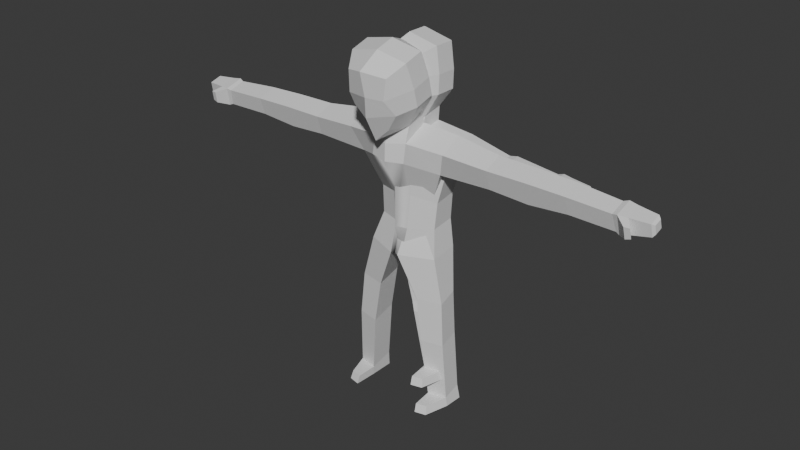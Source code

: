 # Source: monster5.blend  (saved by Blender 4.0.36; exported with 4.5.12 LTS)
import bpy
from mathutils import Matrix  # noqa: F401  (used for matrix-valued properties, if any)

bpy.ops.wm.read_factory_settings(use_empty=True)
scene = bpy.context.scene
scene.name = 'Scene'

# ---- collections
col_collection = bpy.data.collections.new('Collection'); scene.collection.children.link(col_collection)

# ---- materials (node trees are filled in below, after node groups)
mat_material_002 = bpy.data.materials.new('Material.002')
mat_material_002.use_transparent_shadow = False
mat_material_001 = bpy.data.materials.new('Material.001')
mat_material_001.use_transparent_shadow = False

# ---- material node trees
mat_material_002.use_nodes = True; mat_material_002.node_tree.nodes.clear()
_N = mat_material_002.node_tree.nodes; _L = mat_material_002.node_tree.links
n0 = _N.new('ShaderNodeBsdfPrincipled'); n0.name = 'Principled BSDF'; n0.location = (10, 300)
n0.distribution = 'GGX'
n0.subsurface_method = 'BURLEY'
n0.inputs[3].default_value = 1.45
n0.inputs[27].default_value = (0.0, 0.0, 0.0, 1.0)
n0.inputs[28].default_value = 1.0
n1 = _N.new('ShaderNodeOutputMaterial'); n1.name = 'Material Output'; n1.location = (300, 300)
_L.new(n0.outputs[0], n1.inputs[0])
n1.is_active_output = True
mat_material_001.use_nodes = True; mat_material_001.node_tree.nodes.clear()
_N = mat_material_001.node_tree.nodes; _L = mat_material_001.node_tree.links
n0 = _N.new('ShaderNodeBsdfPrincipled'); n0.name = 'Principled BSDF'; n0.location = (10, 300)
n0.distribution = 'GGX'
n0.subsurface_method = 'BURLEY'
n0.inputs[3].default_value = 1.45
n0.inputs[27].default_value = (0.0, 0.0, 0.0, 1.0)
n0.inputs[28].default_value = 1.0
n1 = _N.new('ShaderNodeOutputMaterial'); n1.name = 'Material Output'; n1.location = (300, 300)
_L.new(n0.outputs[0], n1.inputs[0])
n1.is_active_output = True

# ---- world
world_world = bpy.data.worlds.new('World'); scene.world = world_world
world_world.use_nodes = True; world_world.node_tree.nodes.clear()
_N = world_world.node_tree.nodes; _L = world_world.node_tree.links
n0 = _N.new('ShaderNodeOutputWorld'); n0.name = 'World Output'; n0.location = (300, 300)
n1 = _N.new('ShaderNodeBackground'); n1.name = 'Background'; n1.location = (10, 300)
n1.inputs[0].default_value = (0.05088, 0.05088, 0.05088, 1.0)
_L.new(n1.outputs[0], n0.inputs[0])
n0.is_active_output = True
world_world.color = (0.05088, 0.05088, 0.05088)
world_world.use_sun_shadow = False
world_world.sun_shadow_jitter_overblur = 0.0

# ---- meshes
me_cube_001 = bpy.data.meshes.new('Cube.001')
me_cube_001.from_pydata([(-0.5593, 0.2532, -0.6587), (-0.6061, 0.3824, 0.7435), (0.8305, 0.2968, -0.8661), (0.82, 0.6011, 0.7296), (-0.7654, 0.4746, 0.2034), (-0.7504, 0.4564, -0.3256), (1.021, 0.5453, 0.1918), (0.8305, 0.675, -0.3268), (0.3059, 0.5157, -1.015), (-0.289, 0.5157, -0.8855), (-0.289, 0.8618, 0.9293), (0.3059, 0.8618, 0.9293), (-0.289, 0.9357, -0.3256), (0.3059, 0.9357, -0.3256), (-0.289, 0.954, 0.2034), (0.3059, 0.954, 0.2034), (0.5532, 0.5106, -1.404), (-0.2624, 0.5106, -1.274), (0.7654, -0.005131, -1.4), (0.7949, 0.5155, -1.871), (-0.4974, 0.5155, -1.742), (0.4004, 1.537, -1.549), (-0.3591, 1.536, -1.443), (0.3537, 1.287, -2.294), (-0.4059, 1.286, -2.188), (0.8111, 0.3398, -4.083), (-0.4683, 0.3398, -3.997), (0.4211, 0.9563, -4.077), (-0.2831, 0.9563, -3.991), (0.3808, 1.013, -3.306), (-0.2735, 1.013, -3.198), (0.7932, 0.4277, -3.094), (-0.2578, 0.4277, -2.987), (0.3523, 4.406, -1.678), (-0.2188, 4.404, -1.681), (0.3967, 4.45, -2.232), (-0.1744, 4.447, -2.235), (0.2952, 2.833, -2.18), (0.3045, 2.828, -1.684), (-0.214, 2.83, -2.133), (-0.2048, 2.825, -1.637), (0.3442, 3.053, -2.224), (-0.2428, 3.049, -2.176), (-0.2383, 3.031, -1.606), (0.3487, 3.035, -1.654), (0.3623, 4.347, -2.197), (-0.137, 4.341, -2.189), (-0.1648, 4.262, -1.709), (0.3346, 4.268, -1.717), (0.255, 5.207, -1.729), (-0.1117, 5.205, -1.731), (0.2835, 5.235, -2.085), (-0.08325, 5.233, -2.087), (-0.1754, 4.659, -1.701), (-0.1375, 4.696, -2.175), (0.3129, 4.661, -1.699), (0.3508, 4.698, -2.173), (0.5847, 4.695, -1.744), (0.612, 4.722, -2.084), (0.5605, 4.851, -1.757), (0.5838, 4.874, -2.048), (0.1986, 5.277, -1.784), (-0.04647, 5.276, -1.785), (0.2176, 5.296, -2.021), (-0.02744, 5.295, -2.023), (0.7544, 0.1137, -4.903), (-0.3294, 0.1137, -4.8), (0.5571, 1.073, -4.896), (-0.2638, 1.073, -4.792), (0.697, 0.8803, -8.547), (-0.04852, 0.8919, -8.563), (0.565, 1.458, -8.542), (-0.004617, 1.467, -8.558), (0.7672, 0.4991, -6.264), (0.6093, 1.23, -6.258), (-0.08735, 1.098, -6.176), (-0.1209, 0.6309, -6.18), (0.8028, 0.5845, -6.554), (-0.04649, 0.6869, -6.449), (0.6613, 1.234, -6.548), (-0.01425, 1.132, -6.446), (0.6853, 0.8684, -8.288), (-0.02212, 0.8851, -8.145), (0.5623, 1.41, -8.284), (0.01636, 1.393, -8.141), (1.353, 0.9207, -8.552), (1.277, 1.253, -8.549), (1.271, 0.9069, -8.318), (1.2, 1.219, -8.315), (-0.6132, 0.0, -0.8226), (-0.6109, 0.0, 0.8947), (1.049, 0.0, -1.121), (1.039, 0.0, 0.9293), (1.079, 0.0, 0.2009), (1.204, 0.0, -0.3256), (-0.7702, 0.0, 0.2113), (-0.8043, 0.0, -0.3256), (-0.289, 0.0, 1.128), (0.3059, 0.0, 1.128), (0.4273, -9.475e-10, -1.011), (-0.3799, -9.475e-10, -0.9165), (-0.3394, 0.005131, -1.305), (0.926, -9.475e-10, -1.867), (-0.5296, -9.475e-10, -1.773), (0.8975, -9.475e-10, -4.08), (-0.4895, -9.475e-10, -4.018), (0.9019, -9.475e-10, -3.091), (-0.2845, -9.475e-10, -3.012), (0.7088, 0.001374, -4.9), (-0.3551, 0.001374, -4.824)], [], [(95, 90, 1, 4), (15, 11, 3, 6), (10, 1, 90, 97), (8, 2, 91, 99), (6, 3, 92, 93), (2, 7, 94, 91), (7, 6, 93, 94), (8, 13, 7, 2), (13, 15, 6, 7), (89, 96, 5, 0), (96, 95, 4, 5), (5, 4, 14, 12), (12, 14, 15, 13), (0, 5, 12, 9), (9, 12, 13, 8), (0, 9, 100, 89), (8, 99, 18, 16), (3, 11, 98, 92), (11, 10, 97, 98), (4, 1, 10, 14), (14, 10, 11, 15), (9, 8, 16, 17), (31, 106, 104, 25), (30, 29, 27, 28), (16, 18, 102, 19), (48, 45, 35, 33), (17, 16, 21, 22), (16, 19, 23, 21), (20, 17, 22, 24), (28, 27, 67, 68), (27, 25, 65, 67), (32, 30, 28, 26), (29, 31, 25, 27), (107, 32, 26, 105), (103, 20, 32, 107), (23, 19, 31, 29), (20, 24, 30, 32), (24, 23, 29, 30), (19, 102, 106, 31), (54, 53, 50, 52), (45, 46, 36, 35), (46, 47, 34, 36), (47, 48, 33, 34), (22, 21, 38, 40), (24, 22, 40, 39), (23, 24, 39, 37), (21, 23, 37, 38), (40, 38, 44, 43), (39, 40, 43, 42), (37, 39, 42, 41), (38, 37, 41, 44), (43, 44, 48, 47), (42, 43, 47, 46), (41, 42, 46, 45), (44, 41, 45, 48), (49, 51, 63, 61), (53, 55, 49, 50), (55, 56, 51, 49), (56, 54, 52, 51), (35, 36, 54, 56), (55, 33, 57, 59), (34, 33, 55, 53), (36, 34, 53, 54), (57, 58, 60, 59), (33, 35, 58, 57), (56, 55, 59, 60), (35, 56, 60, 58), (62, 61, 63, 64), (51, 52, 64, 63), (52, 50, 62, 64), (50, 49, 61, 62), (83, 81, 87, 88), (26, 28, 68, 66), (69, 70, 72, 71), (84, 83, 71, 72), (81, 82, 70, 69), (82, 84, 72, 70), (66, 68, 75, 76), (65, 66, 76, 73), (68, 67, 74, 75), (67, 65, 73, 74), (76, 75, 80, 78), (73, 76, 78, 77), (75, 74, 79, 80), (74, 73, 77, 79), (78, 80, 84, 82), (77, 78, 82, 81), (80, 79, 83, 84), (79, 77, 81, 83), (88, 87, 85, 86), (69, 71, 86, 85), (81, 69, 85, 87), (71, 83, 88, 86), (106, 104, 105, 107), (102, 106, 107, 103), (104, 108, 109, 105), (100, 9, 17, 101), (20, 103, 101, 17), (99, 100, 101, 18), (102, 18, 101, 103), (104, 108, 65, 25), (105, 26, 66, 109), (65, 108, 109, 66)])
me_cube_001.polygons.foreach_set('use_smooth', [True] * 103)
_k = set([(0, 5), (0, 9), (0, 89), (1, 4), (1, 10), (1, 90), (2, 7), (2, 8), (2, 91), (3, 6), (3, 11), (3, 92), (4, 5), (4, 14), (4, 95), (5, 12), (5, 96), (6, 7), (6, 15), (6, 93), (7, 13), (7, 94), (8, 9), (8, 13), (8, 16), (8, 99), (9, 12), (9, 17), (9, 100), (10, 11), (10, 14), (10, 97), (11, 15), (11, 98), (12, 13), (12, 14), (13, 15), (14, 15), (16, 17), (16, 18), (16, 19), (16, 21), (17, 20), (17, 22), (18, 99), (18, 102), (19, 23), (19, 31), (19, 102), (20, 24), (20, 32), (20, 103), (21, 22), (21, 23), (21, 38), (22, 24), (22, 40), (23, 24), (23, 29), (23, 37), (24, 30), (24, 39), (25, 27), (25, 31), (25, 65), (25, 104), (26, 28), (26, 32), (26, 66), (26, 105), (27, 28), (27, 29), (27, 67), (28, 30), (28, 68), (29, 30), (29, 31), (30, 32), (31, 106), (32, 107), (33, 34), (33, 35), (33, 48), (33, 55), (33, 57), (34, 36), (34, 47), (34, 53), (35, 36), (35, 45), (35, 56), (35, 58), (36, 46), (36, 54), (37, 38), (37, 39), (37, 41), (38, 40), (38, 44), (39, 40), (39, 42), (40, 43), (41, 42), (41, 44), (41, 45), (42, 43), (42, 46), (43, 44), (43, 47), (44, 48), (45, 46), (45, 48), (46, 47), (47, 48), (49, 50), (49, 51), (49, 55), (49, 61), (50, 52), (50, 53), (50, 62), (51, 52), (51, 56), (51, 63), (52, 54), (52, 64), (53, 54), (53, 55), (54, 56), (55, 56), (55, 59), (56, 60), (57, 58), (57, 59), (58, 60), (59, 60), (61, 62), (61, 63), (62, 64), (63, 64), (65, 66), (65, 67), (65, 73), (66, 68), (66, 76), (67, 68), (67, 74), (68, 75), (69, 70), (69, 71), (69, 81), (69, 85), (70, 72), (70, 82), (71, 72), (71, 83), (71, 86), (72, 84), (73, 74), (73, 76), (73, 77), (74, 75), (74, 79), (75, 76), (75, 80), (76, 78), (77, 78), (77, 79), (77, 81), (78, 80), (78, 82), (79, 80), (79, 83), (80, 84), (81, 82), (81, 83), (81, 87), (82, 84), (83, 84), (83, 88), (85, 86), (85, 87), (86, 88), (87, 88), (89, 96), (89, 100), (90, 95), (90, 97), (91, 94), (91, 99), (92, 93), (92, 98), (93, 94), (95, 96), (97, 98), (99, 100), (100, 101), (101, 103), (104, 108), (105, 109), (108, 109)])
me_cube_001.attributes.new('sharp_edge', 'BOOLEAN', 'EDGE').data.foreach_set('value', [ (min(e.vertices), max(e.vertices)) in _k for e in me_cube_001.edges])
_uv = me_cube_001.uv_layers.new(name='UVMap')
_uv.uv.foreach_set('vector', [0.526, 0.125, 0.625, 0.125, 0.625, 0.25, 0.526, 0.25, 0.526, 0.4167, 0.625, 0.4167, 0.625, 0.5, 0.526, 0.5, 0.7917, 0.5, 0.875, 0.5, 0.875, 0.625, 0.7917, 0.625, 0.2917, 0.5, 0.375, 0.5, 0.375, 0.625, 0.2917, 0.625, 0.526, 0.5, 0.625, 0.5, 0.625, 0.625, 0.526, 0.625, 0.375, 0.5, 0.4583, 0.5, 0.4583, 0.625, 0.375, 0.625, 0.4583, 0.5, 0.526, 0.5, 0.526, 0.625, 0.4583, 0.625, 0.375, 0.4167, 0.4583, 0.4167, 0.4583, 0.5, 0.375, 0.5, 0.4583, 0.4167, 0.526, 0.4167, 0.526, 0.5, 0.4583, 0.5, 0.375, 0.125, 0.4583, 0.125, 0.4583, 0.25, 0.375, 0.25, 0.4583, 0.125, 0.526, 0.125, 0.526, 0.25, 0.4583, 0.25, 0.4583, 0.25, 0.526, 0.25, 0.526, 0.3333, 0.4583, 0.3333, 0.4583, 0.3333, 0.526, 0.3333, 0.526, 0.4167, 0.4583, 0.4167, 0.375, 0.25, 0.4583, 0.25, 0.4583, 0.3333, 0.375, 0.3333, 0.375, 0.3333, 0.4583, 0.3333, 0.4583, 0.4167, 0.375, 0.4167, 0.125, 0.5, 0.2083, 0.5, 0.2083, 0.625, 0.125, 0.625, 0.2917, 0.5, 0.2917, 0.625, 0.2917, 0.625, 0.2917, 0.5, 0.625, 0.5, 0.7083, 0.5, 0.7083, 0.625, 0.625, 0.625, 0.7083, 0.5, 0.7917, 0.5, 0.7917, 0.625, 0.7083, 0.625, 0.526, 0.25, 0.625, 0.25, 0.625, 0.3333, 0.526, 0.3333, 0.526, 0.3333, 0.625, 0.3333, 0.625, 0.4167, 0.526, 0.4167, 0.375, 0.3333, 0.375, 0.4167, 0.375, 0.4167, 0.375, 0.3333, 0.2917, 0.5, 0.2917, 0.625, 0.2917, 0.625, 0.2917, 0.5, 0.375, 0.3333, 0.375, 0.4167, 0.375, 0.4167, 0.375, 0.3333, 0.2917, 0.5, 0.2917, 0.625, 0.2917, 0.625, 0.2917, 0.5, 0.2917, 0.5, 0.2917, 0.5, 0.2917, 0.5, 0.2917, 0.5, 0.375, 0.3333, 0.375, 0.4167, 0.375, 0.4167, 0.375, 0.3333, 0.2917, 0.5, 0.2917, 0.5, 0.2917, 0.5, 0.2917, 0.5, 0.2083, 0.5, 0.2083, 0.5, 0.2083, 0.5, 0.2083, 0.5, 0.375, 0.3333, 0.375, 0.4167, 0.375, 0.4167, 0.375, 0.3333, 0.2917, 0.5, 0.2917, 0.5, 0.2917, 0.5, 0.2917, 0.5, 0.2083, 0.5, 0.2083, 0.5, 0.2083, 0.5, 0.2083, 0.5, 0.2917, 0.5, 0.2917, 0.5, 0.2917, 0.5, 0.2917, 0.5, 0.2083, 0.625, 0.2083, 0.5, 0.2083, 0.5, 0.2083, 0.625, 0.2083, 0.625, 0.2083, 0.5, 0.2083, 0.5, 0.2083, 0.625, 0.2917, 0.5, 0.2917, 0.5, 0.2917, 0.5, 0.2917, 0.5, 0.2083, 0.5, 0.2083, 0.5, 0.2083, 0.5, 0.2083, 0.5, 0.375, 0.3333, 0.375, 0.4167, 0.375, 0.4167, 0.375, 0.3333, 0.2917, 0.5, 0.2917, 0.625, 0.2917, 0.625, 0.2917, 0.5, 0.2083, 0.5, 0.2083, 0.5, 0.2083, 0.5, 0.2083, 0.5, 0.375, 0.4167, 0.375, 0.3333, 0.375, 0.3333, 0.375, 0.4167, 0.2083, 0.5, 0.2083, 0.5, 0.2083, 0.5, 0.2083, 0.5, 0.375, 0.3333, 0.375, 0.4167, 0.375, 0.4167, 0.375, 0.3333, 0.375, 0.3333, 0.375, 0.4167, 0.375, 0.4167, 0.375, 0.3333, 0.2083, 0.5, 0.2083, 0.5, 0.2083, 0.5, 0.2083, 0.5, 0.375, 0.4167, 0.375, 0.3333, 0.375, 0.3333, 0.375, 0.4167, 0.2917, 0.5, 0.2917, 0.5, 0.2917, 0.5, 0.2917, 0.5, 0.375, 0.3333, 0.375, 0.4167, 0.375, 0.4167, 0.375, 0.3333, 0.2083, 0.5, 0.2083, 0.5, 0.2083, 0.5, 0.2083, 0.5, 0.375, 0.4167, 0.375, 0.3333, 0.375, 0.3333, 0.375, 0.4167, 0.2917, 0.5, 0.2917, 0.5, 0.2917, 0.5, 0.2917, 0.5, 0.375, 0.3333, 0.375, 0.4167, 0.375, 0.4167, 0.375, 0.3333, 0.2083, 0.5, 0.2083, 0.5, 0.2083, 0.5, 0.2083, 0.5, 0.375, 0.4167, 0.375, 0.3333, 0.375, 0.3333, 0.375, 0.4167, 0.2917, 0.5, 0.2917, 0.5, 0.2917, 0.5, 0.2917, 0.5, 0.2917, 0.5, 0.2917, 0.5, 0.2917, 0.5, 0.2917, 0.5, 0.375, 0.3333, 0.375, 0.4167, 0.375, 0.4167, 0.375, 0.3333, 0.2917, 0.5, 0.2917, 0.5, 0.2917, 0.5, 0.2917, 0.5, 0.375, 0.4167, 0.375, 0.3333, 0.375, 0.3333, 0.375, 0.4167, 0.375, 0.4167, 0.375, 0.3333, 0.375, 0.3333, 0.375, 0.4167, 0.375, 0.4167, 0.375, 0.4167, 0.375, 0.4167, 0.375, 0.4167, 0.375, 0.3333, 0.375, 0.4167, 0.375, 0.4167, 0.375, 0.3333, 0.2083, 0.5, 0.2083, 0.5, 0.2083, 0.5, 0.2083, 0.5, 0.2917, 0.5, 0.2917, 0.5, 0.2917, 0.5, 0.2917, 0.5, 0.2917, 0.5, 0.2917, 0.5, 0.2917, 0.5, 0.2917, 0.5, 0.2917, 0.5, 0.2917, 0.5, 0.2917, 0.5, 0.2917, 0.5, 0.375, 0.4167, 0.375, 0.4167, 0.375, 0.4167, 0.375, 0.4167, 0.375, 0.3333, 0.375, 0.4167, 0.375, 0.4167, 0.375, 0.3333, 0.375, 0.4167, 0.375, 0.3333, 0.375, 0.3333, 0.375, 0.4167, 0.2083, 0.5, 0.2083, 0.5, 0.2083, 0.5, 0.2083, 0.5, 0.375, 0.3333, 0.375, 0.4167, 0.375, 0.4167, 0.375, 0.3333, 0.2917, 0.5, 0.2917, 0.5, 0.2917, 0.5, 0.2917, 0.5, 0.2083, 0.5, 0.2083, 0.5, 0.2083, 0.5, 0.2083, 0.5, 0.2917, 0.5, 0.2083, 0.5, 0.2083, 0.5, 0.2917, 0.5, 0.375, 0.3333, 0.375, 0.4167, 0.375, 0.4167, 0.375, 0.3333, 0.2917, 0.5, 0.2083, 0.5, 0.2083, 0.5, 0.2917, 0.5, 0.2083, 0.5, 0.2083, 0.5, 0.2083, 0.5, 0.2083, 0.5, 0.2083, 0.5, 0.2083, 0.5, 0.2083, 0.5, 0.2083, 0.5, 0.2917, 0.5, 0.2083, 0.5, 0.2083, 0.5, 0.2917, 0.5, 0.375, 0.3333, 0.375, 0.4167, 0.375, 0.4167, 0.375, 0.3333, 0.2917, 0.5, 0.2917, 0.5, 0.2917, 0.5, 0.2917, 0.5, 0.2083, 0.5, 0.2083, 0.5, 0.2083, 0.5, 0.2083, 0.5, 0.2917, 0.5, 0.2083, 0.5, 0.2083, 0.5, 0.2917, 0.5, 0.375, 0.3333, 0.375, 0.4167, 0.375, 0.4167, 0.375, 0.3333, 0.2917, 0.5, 0.2917, 0.5, 0.2917, 0.5, 0.2917, 0.5, 0.2083, 0.5, 0.2083, 0.5, 0.2083, 0.5, 0.2083, 0.5, 0.2917, 0.5, 0.2083, 0.5, 0.2083, 0.5, 0.2917, 0.5, 0.375, 0.3333, 0.375, 0.4167, 0.375, 0.4167, 0.375, 0.3333, 0.2917, 0.5, 0.2917, 0.5, 0.2917, 0.5, 0.2917, 0.5, 0.2917, 0.5, 0.2917, 0.5, 0.2917, 0.5, 0.2917, 0.5, 0.2917, 0.5, 0.2917, 0.5, 0.2917, 0.5, 0.2917, 0.5, 0.2917, 0.5, 0.2917, 0.5, 0.2917, 0.5, 0.2917, 0.5, 0.375, 0.4167, 0.375, 0.4167, 0.375, 0.4167, 0.375, 0.4167, 0.0, 0.0, 0.0, 0.0, 0.0, 0.0, 0.0, 0.0, 0.0, 0.0, 0.0, 0.0, 0.0, 0.0, 0.0, 0.0, 0.0, 0.0, 0.0, 0.0, 0.0, 0.0, 0.0, 0.0, 0.2083, 0.625, 0.375, 0.3333, 0.375, 0.3333, 0.0, 0.0, 0.2083, 0.5, 0.2083, 0.625, 0.0, 0.0, 0.375, 0.3333, 0.2917, 0.625, 0.2083, 0.625, 0.0, 0.0, 0.2917, 0.625, 0.0, 0.0, 0.2917, 0.625, 0.0, 0.0, 0.0, 0.0, 0.0, 0.0, 0.0, 0.0, 0.2917, 0.5, 0.2917, 0.5, 0.0, 0.0, 0.2083, 0.5, 0.2083, 0.5, 0.0, 0.0, 0.2917, 0.5, 0.0, 0.0, 0.0, 0.0, 0.2083, 0.5])
me_cube_001.materials.append(mat_material_002)
me_cube_001.use_remesh_fix_poles = True
me_cube_001.use_remesh_preserve_attributes = False
me_cube_001.update()
me_cube_001.normals_split_custom_set([tuple(v) for v in zip(*[iter([-0.965, 0.05828, 0.2557, -0.965, 0.05828, 0.2557, -0.965, 0.05828, 0.2557, -0.965, 0.05828, 0.2557, 0.4894, 0.866, 0.1027, 0.4894, 0.866, 0.1027, 0.4894, 0.866, 0.1027, 0.4894, 0.866, 0.1027, -0.6413, 0.2099, 0.738, -0.6413, 0.2099, 0.738, -0.6413, 0.2099, 0.738, -0.6413, 0.2099, 0.738, 0.09475, 0.3296, -0.9394, 0.09475, 0.3296, -0.9394, 0.09475, 0.3296, -0.9394, 0.09475, 0.3296, -0.9394, 0.9506, 0.2605, 0.1689, 0.9506, 0.2605, 0.1689, 0.9506, 0.2605, 0.1689, 0.9506, 0.2605, 0.1689, 0.797, 0.5507, -0.2482, 0.797, 0.5507, -0.2482, 0.797, 0.5507, -0.2482, 0.797, 0.5507, -0.2482, 0.9427, 0.3331, -0.01731, 0.9427, 0.3331, -0.01731, 0.9427, 0.3331, -0.01731, 0.9427, 0.3331, -0.01731, 0.418, 0.7618, -0.4948, 0.418, 0.7618, -0.4948, 0.418, 0.7618, -0.4948, 0.418, 0.7618, -0.4948, 0.4753, 0.8798, 0.007304, 0.4753, 0.8798, 0.007304, 0.4753, 0.8798, 0.007304, 0.4753, 0.8798, 0.007304, -0.8596, 0.2354, -0.4535, -0.8596, 0.2354, -0.4535, -0.8596, 0.2354, -0.4535, -0.8596, 0.2354, -0.4535, -0.9979, 0.06307, 0.01683, -0.9979, 0.06307, 0.01683, -0.9979, 0.06307, 0.01683, -0.9979, 0.06307, 0.01683, -0.7144, 0.6989, -0.03423, -0.7144, 0.6989, -0.03423, -0.7144, 0.6989, -0.03423, -0.7144, 0.6989, -0.03423, 0.0, 0.9994, -0.03449, 0.0, 0.9994, -0.03449, 0.0, 0.9994, -0.03449, 0.0, 0.9994, -0.03449, -0.6854, 0.5201, -0.5097, -0.6854, 0.5201, -0.5097, -0.6854, 0.5201, -0.5097, -0.6854, 0.5201, -0.5097, -0.0607, 0.8284, -0.5569, -0.0607, 0.8284, -0.5569, -0.0607, 0.8284, -0.5569, -0.0607, 0.8284, -0.5569, -0.6189, 0.3005, -0.7257, -0.6189, 0.3005, -0.7257, -0.6189, 0.3005, -0.7257, -0.6189, 0.3005, -0.7257, 0.774, 0.2552, 0.5795, 0.774, 0.2552, 0.5795, 0.774, 0.2552, 0.5795, 0.774, 0.2552, 0.5795, 0.3459, 0.2943, 0.8909, 0.3459, 0.2943, 0.8909, 0.3459, 0.2943, 0.8909, 0.3459, 0.2943, 0.8909, 0.0, 0.2244, 0.9745, 0.0, 0.2244, 0.9745, 0.0, 0.2244, 0.9745, 0.0, 0.2244, 0.9745, -0.7743, 0.6049, 0.1856, -0.7743, 0.6049, 0.1856, -0.7743, 0.6049, 0.1856, -0.7743, 0.6049, 0.1856, 0.0, 0.992, 0.126, 0.0, 0.992, 0.126, 0.0, 0.992, 0.126, 0.0, 0.992, 0.126, -0.002595, 0.9999, -0.01411, -0.002595, 0.9999, -0.01411, -0.002595, 0.9999, -0.01411, -0.002595, 0.9999, -0.01411, 0.9692, 0.2463, -0.004292, 0.9692, 0.2463, -0.004292, 0.9692, 0.2463, -0.004292, 0.9692, 0.2463, -0.004292, -0.01039, 0.9973, -0.07314, -0.01039, 0.9973, -0.07314, -0.01039, 0.9973, -0.07314, -0.01039, 0.9973, -0.07314, 0.8766, 0.2949, 0.3803, 0.8766, 0.2949, 0.3803, 0.8766, 0.2949, 0.3803, 0.8766, 0.2949, 0.3803, 0.9764, -0.2116, 0.0431, 0.9764, -0.2116, 0.0431, 0.9764, -0.2116, 0.0431, 0.9764, -0.2116, 0.0431, 0.1454, 0.167, 0.9752, 0.1454, 0.167, 0.9752, 0.1454, 0.167, 0.9752, 0.1454, 0.167, 0.9752, 0.9381, 0.3361, 0.08301, 0.9381, 0.3361, 0.08301, 0.9381, 0.3361, 0.08301, 0.9381, 0.3361, 0.08301, -0.9747, 0.07001, 0.2124, -0.9747, 0.07001, 0.2124, -0.9747, 0.07001, 0.2124, -0.9747, 0.07001, 0.2124, 0.01783, 0.9894, 0.1438, 0.01783, 0.9894, 0.1438, 0.01783, 0.9894, 0.1438, 0.01783, 0.9894, 0.1438, 0.9368, 0.3491, 0.02191, 0.9368, 0.3491, 0.02191, 0.9368, 0.3491, 0.02191, 0.9368, 0.3491, 0.02191, -0.9818, 0.1568, 0.1072, -0.9818, 0.1568, 0.1072, -0.9818, 0.1568, 0.1072, -0.9818, 0.1568, 0.1072, 0.833, 0.553, -0.01796, 0.833, 0.553, -0.01796, 0.833, 0.553, -0.01796, 0.833, 0.553, -0.01796, -0.9787, 0.04896, 0.1996, -0.9787, 0.04896, 0.1996, -0.9787, 0.04896, 0.1996, -0.9787, 0.04896, 0.1996, -0.9784, 0.07263, -0.1934, -0.9784, 0.07263, -0.1934, -0.9784, 0.07263, -0.1934, -0.9784, 0.07263, -0.1934, 0.8592, 0.5065, -0.07223, 0.8592, 0.5065, -0.07223, 0.8592, 0.5065, -0.07223, 0.8592, 0.5065, -0.07223, -0.987, -0.02215, -0.1593, -0.987, -0.02215, -0.1593, -0.987, -0.02215, -0.1593, -0.987, -0.02215, -0.1593, -0.04042, 0.9637, -0.2638, -0.04042, 0.9637, -0.2638, -0.04042, 0.9637, -0.2638, -0.04042, 0.9637, -0.2638, 0.969, 0.2462, -0.01906, 0.969, 0.2462, -0.01906, 0.969, 0.2462, -0.01906, 0.969, 0.2462, -0.01906, -0.9912, 0.1117, -0.07056, -0.9912, 0.1117, -0.07056, -0.9912, 0.1117, -0.07056, -0.9912, 0.1117, -0.07056, -0.001469, -0.3649, -0.931, -0.001469, -0.3649, -0.931, -0.001469, -0.3649, -0.931, -0.001469, -0.3649, -0.931, -0.9301, -0.3515, -0.1063, -0.9301, -0.3515, -0.1063, -0.9301, -0.3515, -0.1063, -0.9301, -0.3515, -0.1063, 0.006365, -0.2331, 0.9724, 0.006365, -0.2331, 0.9724, 0.006365, -0.2331, 0.9724, 0.006365, -0.2331, 0.9724, 0.1183, 0.1231, 0.9853, 0.1183, 0.1231, 0.9853, 0.1183, 0.1231, 0.9853, 0.1183, 0.1231, 0.9853, -0.9923, 0.1223, 0.0207, -0.9923, 0.1223, 0.0207, -0.9923, 0.1223, 0.0207, -0.9923, 0.1223, 0.0207, -0.1195, 0.05954, -0.991, -0.1195, 0.05954, -0.991, -0.1195, 0.05954, -0.991, -0.1195, 0.05954, -0.991, 0.997, 0.05384, -0.05565, 0.997, 0.05384, -0.05565, 0.997, 0.05384, -0.05565, 0.997, 0.05384, -0.05565, 0.08689, -0.1494, 0.985, 0.08689, -0.1494, 0.985, 0.08689, -0.1494, 0.985, 0.08689, -0.1494, 0.985, -0.9894, -0.1446, 0.009754, -0.9894, -0.1446, 0.009754, -0.9894, -0.1446, 0.009754, -0.9894, -0.1446, 0.009754, -0.08435, -0.1908, -0.978, -0.08435, -0.1908, -0.978, -0.08435, -0.1908, -0.978, -0.08435, -0.1908, -0.978, 0.9768, -0.2136, -0.01719, 0.9768, -0.2136, -0.01719, 0.9768, -0.2136, -0.01719, 0.9768, -0.2136, -0.01719, 0.05102, 0.06626, 0.9965, 0.05102, 0.06626, 0.9965, 0.05102, 0.06626, 0.9965, 0.05102, 0.06626, 0.9965, -0.9974, 0.07014, -0.0156, -0.9974, 0.07014, -0.0156, -0.9974, 0.07014, -0.0156, -0.9974, 0.07014, -0.0156, -0.05178, 0.008001, -0.9986, -0.05178, 0.008001, -0.9986, -0.05178, 0.008001, -0.9986, -0.05178, 0.008001, -0.9986, 0.9998, -0.001274, 0.02198, 0.9998, -0.001274, 0.02198, 0.9998, -0.001274, 0.02198, 0.9998, -0.001274, 0.02198, 0.7323, 0.6719, 0.1113, 0.7323, 0.6719, 0.1113, 0.7323, 0.6719, 0.1113, 0.7323, 0.6719, 0.1113, -0.00546, 0.05511, 0.9985, -0.00546, 0.05511, 0.9985, -0.00546, 0.05511, 0.9985, -0.00546, 0.05511, 0.9985, 0.9901, 0.1099, 0.08785, 0.9901, 0.1099, 0.08785, 0.9901, 0.1099, 0.08785, 0.9901, 0.1099, 0.08785, 0.00442, 0.1616, -0.9869, 0.00442, 0.1616, -0.9869, 0.00442, 0.1616, -0.9869, 0.00442, 0.1616, -0.9869, 0.004017, 0.234, -0.9722, 0.004017, 0.234, -0.9722, 0.004017, 0.234, -0.9722, 0.004017, 0.234, -0.9722, 0.15, 0.1032, 0.9833, 0.15, 0.1032, 0.9833, 0.15, 0.1032, 0.9833, 0.15, 0.1032, 0.9833, -0.005565, 0.08025, 0.9968, -0.005565, 0.08025, 0.9968, -0.005565, 0.08025, 0.9968, -0.005565, 0.08025, 0.9968, -0.9846, 0.1621, -0.06607, -0.9846, 0.1621, -0.06607, -0.9846, 0.1621, -0.06607, -0.9846, 0.1621, -0.06607, 0.983, 0.1595, 0.09117, 0.983, 0.1595, 0.09117, 0.983, 0.1595, 0.09117, 0.983, 0.1595, 0.09117, 0.7804, -0.6251, 0.0134, 0.7804, -0.6251, 0.0134, 0.7804, -0.6251, 0.0134, 0.7804, -0.6251, 0.0134, -0.6075, 0.7942, 0.0137, -0.6075, 0.7942, 0.0137, -0.6075, 0.7942, 0.0137, -0.6075, 0.7942, 0.0137, 0.2867, 0.2732, -0.9182, 0.2867, 0.2732, -0.9182, 0.2867, 0.2732, -0.9182, 0.2867, 0.2732, -0.9182, -0.004911, 0.997, 0.07783, -0.004911, 0.997, 0.07783, -0.004911, 0.997, 0.07783, -0.004911, 0.997, 0.07783, 0.0003472, 0.7222, -0.6917, 0.0003472, 0.7222, -0.6917, 0.0003472, 0.7222, -0.6917, 0.0003472, 0.7222, -0.6917, -0.7389, 0.6738, -0.006259, -0.7389, 0.6738, -0.006259, -0.7389, 0.6738, -0.006259, -0.7389, 0.6738, -0.006259, -0.00689, 0.606, 0.7954, -0.00689, 0.606, 0.7954, -0.00689, 0.606, 0.7954, -0.00689, 0.606, 0.7954, 0.04987, 0.002589, 0.9988, 0.04987, 0.002589, 0.9988, 0.04987, 0.002589, 0.9988, 0.04987, 0.002589, 0.9988, -0.9817, 0.1573, -0.1076, -0.9817, 0.1573, -0.1076, -0.9817, 0.1573, -0.1076, -0.9817, 0.1573, -0.1076, 0.02543, 0.01076, -0.9996, 0.02543, 0.01076, -0.9996, 0.02543, 0.01076, -0.9996, 0.02543, 0.01076, -0.9996, 0.01332, 0.9838, 0.1786, 0.01332, 0.9838, 0.1786, 0.01332, 0.9838, 0.1786, 0.01332, 0.9838, 0.1786, -0.02176, -0.9994, -0.02725, -0.02176, -0.9994, -0.02725, -0.02176, -0.9994, -0.02725, -0.02176, -0.9994, -0.02725, -0.9951, 0.07513, 0.06372, -0.9951, 0.07513, 0.06372, -0.9951, 0.07513, 0.06372, -0.9951, 0.07513, 0.06372, -0.9898, 0.06982, -0.1241, -0.9898, 0.06982, -0.1241, -0.9898, 0.06982, -0.1241, -0.9898, 0.06982, -0.1241, -0.09335, -0.9434, -0.3182, -0.09335, -0.9434, -0.3182, -0.09335, -0.9434, -0.3182, -0.09335, -0.9434, -0.3182, -0.0791, 0.9951, 0.05979, -0.0791, 0.9951, 0.05979, -0.0791, 0.9951, 0.05979, -0.0791, 0.9951, 0.05979, 0.9767, 0.2048, 0.0641, 0.9767, 0.2048, 0.0641, 0.9767, 0.2048, 0.0641, 0.9767, 0.2048, 0.0641, -0.965, 0.0717, -0.2522, -0.965, 0.0717, -0.2522, -0.965, 0.0717, -0.2522, -0.965, 0.0717, -0.2522, -0.1574, -0.9496, -0.2712, -0.1574, -0.9496, -0.2712, -0.1574, -0.9496, -0.2712, -0.1574, -0.9496, -0.2712, -0.1642, 0.986, 0.03026, -0.1642, 0.986, 0.03026, -0.1642, 0.986, 0.03026, -0.1642, 0.986, 0.03026, 0.9621, 0.2072, 0.1774, 0.9621, 0.2072, 0.1774, 0.9621, 0.2072, 0.1774, 0.9621, 0.2072, 0.1774, -0.9972, 0.07405, -0.00614, -0.9972, 0.07405, -0.00614, -0.9972, 0.07405, -0.00614, -0.9972, 0.07405, -0.00614, -0.09699, -0.986, -0.1359, -0.09699, -0.986, -0.1359, -0.09699, -0.986, -0.1359, -0.09699, -0.986, -0.1359, -0.07085, 0.9893, 0.1272, -0.07085, 0.9893, 0.1272, -0.07085, 0.9893, 0.1272, -0.07085, 0.9893, 0.1272, 0.9756, 0.217, -0.03216, 0.9756, 0.217, -0.03216, 0.9756, 0.217, -0.03216, 0.9756, 0.217, -0.03216, 0.92, 0.2072, 0.3327, 0.92, 0.2072, 0.3327, 0.92, 0.2072, 0.3327, 0.92, 0.2072, 0.3327, -0.00868, 0.006832, -0.9999, -0.00868, 0.006832, -0.9999, -0.00868, 0.006832, -0.9999, -0.00868, 0.006832, -0.9999, 0.06225, -0.9973, -0.04016, 0.06225, -0.9973, -0.04016, 0.06225, -0.9973, -0.04016, 0.06225, -0.9973, -0.04016, 0.2807, 0.9383, 0.2018, 0.2807, 0.9383, 0.2018, 0.2807, 0.9383, 0.2018, 0.2807, 0.9383, 0.2018, 0.0, 1.0, 1.515e-18, 4.504e-05, 1.0, 0.0008024, 4.641e-05, 1.0, 0.0008269, 0.0, 1.0, -1.476e-18, -0.0007466, 0.9999, -0.01014, 0.0, 1.0, 1.515e-18, 0.0, 1.0, -1.476e-18, -0.0007923, 0.9999, -0.01076, 4.504e-05, 1.0, 0.0008024, 9.464e-05, 1.0, 0.001686, 9.464e-05, 1.0, 0.001686, 4.641e-05, 1.0, 0.0008269, -0.9824, 0.1667, -0.08477, -0.9824, 0.1667, -0.08477, -0.9798, 0.1262, 0.155, -0.9758, 0.1211, 0.182, -0.908, 0.07199, 0.4128, -0.908, 0.07199, 0.4128, -0.9758, 0.1211, 0.182, -0.9798, 0.1262, 0.155, -0.005637, -1.0, -0.002745, -0.005637, -1.0, -0.002745, -0.004792, -1.0, -0.001265, -0.004456, -1.0, -0.0006754, -0.007654, -0.9999, 0.009554, -0.004456, -1.0, -0.0006754, -0.004792, -1.0, -0.001265, -0.002763, -0.9999, 0.0109, 0.9835, 0.08644, -0.159, 0.5158, 0.1421, -0.8448, 0.7496, 0.1329, -0.6484, 0.9835, 0.08644, -0.159, -0.9759, 0.1194, -0.1825, -0.9759, 0.1194, -0.1825, -0.6967, 0.1498, -0.7015, -0.6693, 0.15, -0.7277, 0.7496, 0.1329, -0.6484, 0.5158, 0.1421, -0.8448, -0.6693, 0.15, -0.7277, -0.6967, 0.1498, -0.7015])] * 3)])
me_cube_003 = bpy.data.meshes.new('Cube.003')
me_cube_003.from_pydata([(0.2205, 0.2535, -0.4951), (0.5673, 0.3827, 0.8643), (1.497, 0.2964, -1.083), (1.933, 0.6005, 0.4525), (0.2635, 0.475, 0.3902), (0.1301, 0.4568, -0.122), (1.975, 0.5447, -0.1199), (1.648, 0.6746, -0.5648), (0.9518, 0.5156, -1.079), (0.4168, 0.5159, -0.7885), (0.9239, 0.8618, 0.9541), (1.495, 0.8615, 0.7879), (0.5734, 0.9358, -0.2509), (1.145, 0.9355, -0.4171), (0.7211, 0.9541, 0.2571), (1.292, 0.9537, 0.09086), (1.081, 0.5103, -1.521), (0.3338, 0.5107, -1.169), (1.285, -0.001644, -1.577), (1.182, 0.5151, -2.038), (-0.02253, 0.5158, -1.552), (0.894, 1.537, -1.618), (0.1941, 1.536, -1.305), (0.6409, 1.287, -2.32), (-0.05903, 1.287, -2.007), (0.6174, 0.1778, -4.082), (-0.4683, 0.1778, -3.997), (0.4211, 0.7942, -4.076), (-0.2831, 0.7942, -3.991), (0.384, 0.8514, -3.299), (-0.2142, 0.8517, -3.013), (0.6451, 0.2654, -3.211), (-0.1402, 0.2659, -2.814), (0.8132, 6.449, -1.733), (0.264, 6.447, -1.576), (0.7009, 6.493, -2.277), (0.1517, 6.491, -2.121), (0.6486, 2.833, -2.258), (0.824, 2.827, -1.694), (0.08228, 2.83, -2.034), (0.2577, 2.825, -1.471), (0.6398, 5.095, -2.231), (0.1248, 5.092, -2.034), (0.278, 5.076, -1.522), (0.793, 5.079, -1.719), (0.6778, 6.39, -2.234), (0.2005, 6.385, -2.087), (0.3079, 6.306, -1.618), (0.7852, 6.311, -1.765), (0.7058, 7.25, -1.755), (0.3532, 7.249, -1.654), (0.6338, 7.278, -2.105), (0.2811, 7.277, -2.004), (0.3001, 6.702, -1.608), (0.2041, 6.739, -2.073), (0.7696, 6.704, -1.742), (0.6737, 6.741, -2.207), (1.018, 6.738, -1.861), (0.9492, 6.765, -2.195), (0.9914, 6.895, -1.866), (0.9325, 6.917, -2.152), (0.6365, 7.321, -1.791), (0.4009, 7.32, -1.724), (0.5884, 7.339, -2.025), (0.3527, 7.338, -1.958), (0.9482, 0.1137, -4.903), (-0.3294, 0.1137, -4.8), (0.5571, 1.073, -4.896), (-0.2638, 1.073, -4.792), (0.697, 1.029, -9.402), (-0.04852, 1.04, -9.419), (0.565, 1.607, -9.397), (-0.004617, 1.616, -9.414), (0.7672, 0.6493, -6.152), (0.6093, 1.38, -6.146), (-0.08735, 1.249, -6.064), (-0.1209, 0.7811, -6.068), (0.8028, 0.8305, -7.409), (-0.04649, 0.9328, -7.305), (0.6613, 1.48, -7.404), (-0.01425, 1.378, -7.301), (0.6853, 1.017, -9.144), (-0.02212, 1.033, -9.001), (0.5623, 1.558, -9.139), (0.01636, 1.541, -8.996), (1.353, 1.069, -9.408), (1.277, 1.401, -9.405), (1.271, 1.055, -9.173), (1.2, 1.368, -9.17), (0.1228, 0.0003435, -0.6375), (0.6047, 0.0002155, 1.011), (1.636, -0.0004962, -1.389), (2.199, -0.0006423, 0.5832), (2.033, -0.0006092, -0.1273), (2.006, -0.0006352, -0.6678), (0.2608, 0.0003486, 0.3991), (0.0781, 0.0004058, -0.1069), (0.9789, 3.145e-05, 1.145), (1.55, -0.0002771, 0.9785), (1.069, -0.0001819, -1.109), (0.3206, 0.0002296, -0.7929), (0.2508, 0.005368, -1.177), (1.309, -0.0003772, -2.07), (-0.06232, 0.0003705, -1.573), (0.7037, 1.367e-08, -4.08), (-0.4895, -9.475e-10, -4.018), (0.7503, -0.0002742, -3.238), (-0.1733, 0.000335, -2.832), (0.9026, 0.001374, -4.9), (-0.3551, 0.001374, -4.824), (0.8135, 3.953, -1.69), (0.2729, 3.95, -1.479), (0.07839, 3.961, -2.12), (0.619, 3.964, -2.331)], [], [(95, 90, 1, 4), (15, 11, 3, 6), (10, 1, 90, 97), (8, 2, 91, 99), (6, 3, 92, 93), (2, 7, 94, 91), (7, 6, 93, 94), (8, 13, 7, 2), (13, 15, 6, 7), (89, 96, 5, 0), (96, 95, 4, 5), (5, 4, 14, 12), (12, 14, 15, 13), (0, 5, 12, 9), (9, 12, 13, 8), (0, 9, 100, 89), (8, 99, 18, 16), (3, 11, 98, 92), (11, 10, 97, 98), (4, 1, 10, 14), (14, 10, 11, 15), (9, 8, 16, 17), (31, 106, 104, 25), (30, 29, 27, 28), (16, 18, 102, 19), (48, 45, 35, 33), (17, 16, 21, 22), (16, 19, 23, 21), (20, 17, 22, 24), (28, 27, 67, 68), (27, 25, 65, 67), (32, 30, 28, 26), (29, 31, 25, 27), (107, 32, 26, 105), (103, 20, 32, 107), (23, 19, 31, 29), (20, 24, 30, 32), (24, 23, 29, 30), (19, 102, 106, 31), (54, 53, 50, 52), (45, 46, 36, 35), (46, 47, 34, 36), (47, 48, 33, 34), (22, 21, 38, 40), (24, 22, 40, 39), (23, 24, 39, 37), (21, 23, 37, 38), (111, 110, 44, 43), (112, 111, 43, 42), (113, 112, 42, 41), (110, 113, 41, 44), (43, 44, 48, 47), (42, 43, 47, 46), (41, 42, 46, 45), (44, 41, 45, 48), (49, 51, 63, 61), (53, 55, 49, 50), (55, 56, 51, 49), (56, 54, 52, 51), (35, 36, 54, 56), (55, 33, 57, 59), (34, 33, 55, 53), (36, 34, 53, 54), (57, 58, 60, 59), (33, 35, 58, 57), (56, 55, 59, 60), (35, 56, 60, 58), (62, 61, 63, 64), (51, 52, 64, 63), (52, 50, 62, 64), (50, 49, 61, 62), (83, 81, 87, 88), (26, 28, 68, 66), (69, 70, 72, 71), (84, 83, 71, 72), (81, 82, 70, 69), (82, 84, 72, 70), (66, 68, 75, 76), (65, 66, 76, 73), (68, 67, 74, 75), (67, 65, 73, 74), (76, 75, 80, 78), (73, 76, 78, 77), (75, 74, 79, 80), (74, 73, 77, 79), (78, 80, 84, 82), (77, 78, 82, 81), (80, 79, 83, 84), (79, 77, 81, 83), (88, 87, 85, 86), (69, 71, 86, 85), (81, 69, 85, 87), (71, 83, 88, 86), (106, 104, 105, 107), (102, 106, 107, 103), (104, 108, 109, 105), (100, 9, 17, 101), (20, 103, 101, 17), (99, 100, 101, 18), (102, 18, 101, 103), (104, 108, 65, 25), (105, 26, 66, 109), (65, 108, 109, 66), (38, 37, 113, 110), (37, 39, 112, 113), (39, 40, 111, 112), (40, 38, 110, 111)])
me_cube_003.polygons.foreach_set('use_smooth', [True] * 107)
_k = set([(0, 5), (0, 9), (0, 89), (1, 4), (1, 10), (1, 90), (2, 7), (2, 8), (2, 91), (3, 6), (3, 11), (3, 92), (4, 5), (4, 14), (4, 95), (5, 12), (5, 96), (6, 7), (6, 15), (6, 93), (7, 13), (7, 94), (8, 9), (8, 13), (8, 16), (8, 99), (9, 12), (9, 17), (9, 100), (10, 11), (10, 14), (10, 97), (11, 15), (11, 98), (12, 13), (12, 14), (13, 15), (14, 15), (16, 17), (16, 18), (16, 19), (16, 21), (17, 20), (17, 22), (18, 99), (18, 102), (19, 23), (19, 31), (19, 102), (20, 24), (20, 32), (20, 103), (21, 22), (21, 23), (21, 38), (22, 24), (22, 40), (23, 24), (23, 29), (23, 37), (24, 30), (24, 39), (25, 27), (25, 31), (25, 65), (25, 104), (26, 28), (26, 32), (26, 66), (26, 105), (27, 28), (27, 29), (27, 67), (28, 30), (28, 68), (29, 30), (29, 31), (30, 32), (31, 106), (32, 107), (33, 34), (33, 35), (33, 48), (33, 55), (33, 57), (34, 36), (34, 47), (34, 53), (35, 36), (35, 45), (35, 56), (35, 58), (36, 46), (36, 54), (37, 38), (37, 39), (37, 113), (38, 40), (38, 110), (39, 40), (39, 112), (40, 111), (41, 42), (41, 44), (41, 45), (41, 113), (42, 43), (42, 46), (42, 112), (43, 44), (43, 47), (43, 111), (44, 48), (44, 110), (45, 46), (45, 48), (46, 47), (47, 48), (49, 50), (49, 51), (49, 55), (49, 61), (50, 52), (50, 53), (50, 62), (51, 52), (51, 56), (51, 63), (52, 54), (52, 64), (53, 54), (53, 55), (54, 56), (55, 56), (55, 59), (56, 60), (57, 58), (57, 59), (58, 60), (59, 60), (61, 62), (61, 63), (62, 64), (63, 64), (65, 66), (65, 67), (65, 73), (66, 68), (66, 76), (67, 68), (67, 74), (68, 75), (69, 70), (69, 71), (69, 81), (69, 85), (70, 72), (70, 82), (71, 72), (71, 83), (71, 86), (72, 84), (73, 74), (73, 76), (73, 77), (74, 75), (74, 79), (75, 76), (75, 80), (76, 78), (77, 78), (77, 79), (77, 81), (78, 80), (78, 82), (79, 80), (79, 83), (80, 84), (81, 82), (81, 83), (81, 87), (82, 84), (83, 84), (83, 88), (85, 86), (85, 87), (86, 88), (87, 88), (89, 96), (89, 100), (90, 95), (90, 97), (91, 94), (91, 99), (92, 93), (92, 98), (93, 94), (95, 96), (97, 98), (99, 100), (100, 101), (101, 103), (104, 108), (105, 109), (108, 109)])
me_cube_003.attributes.new('sharp_edge', 'BOOLEAN', 'EDGE').data.foreach_set('value', [ (min(e.vertices), max(e.vertices)) in _k for e in me_cube_003.edges])
_uv = me_cube_003.uv_layers.new(name='UVMap')
_uv.uv.foreach_set('vector', [0.526, 0.125, 0.625, 0.125, 0.625, 0.25, 0.526, 0.25, 0.526, 0.4167, 0.625, 0.4167, 0.625, 0.5, 0.526, 0.5, 0.7917, 0.5, 0.875, 0.5, 0.875, 0.625, 0.7917, 0.625, 0.2917, 0.5, 0.375, 0.5, 0.375, 0.625, 0.2917, 0.625, 0.526, 0.5, 0.625, 0.5, 0.625, 0.625, 0.526, 0.625, 0.375, 0.5, 0.4583, 0.5, 0.4583, 0.625, 0.375, 0.625, 0.4583, 0.5, 0.526, 0.5, 0.526, 0.625, 0.4583, 0.625, 0.375, 0.4167, 0.4583, 0.4167, 0.4583, 0.5, 0.375, 0.5, 0.4583, 0.4167, 0.526, 0.4167, 0.526, 0.5, 0.4583, 0.5, 0.375, 0.125, 0.4583, 0.125, 0.4583, 0.25, 0.375, 0.25, 0.4583, 0.125, 0.526, 0.125, 0.526, 0.25, 0.4583, 0.25, 0.4583, 0.25, 0.526, 0.25, 0.526, 0.3333, 0.4583, 0.3333, 0.4583, 0.3333, 0.526, 0.3333, 0.526, 0.4167, 0.4583, 0.4167, 0.375, 0.25, 0.4583, 0.25, 0.4583, 0.3333, 0.375, 0.3333, 0.375, 0.3333, 0.4583, 0.3333, 0.4583, 0.4167, 0.375, 0.4167, 0.125, 0.5, 0.2083, 0.5, 0.2083, 0.625, 0.125, 0.625, 0.2917, 0.5, 0.2917, 0.625, 0.2917, 0.625, 0.2917, 0.5, 0.625, 0.5, 0.7083, 0.5, 0.7083, 0.625, 0.625, 0.625, 0.7083, 0.5, 0.7917, 0.5, 0.7917, 0.625, 0.7083, 0.625, 0.526, 0.25, 0.625, 0.25, 0.625, 0.3333, 0.526, 0.3333, 0.526, 0.3333, 0.625, 0.3333, 0.625, 0.4167, 0.526, 0.4167, 0.375, 0.3333, 0.375, 0.4167, 0.375, 0.4167, 0.375, 0.3333, 0.2917, 0.5, 0.2917, 0.625, 0.2917, 0.625, 0.2917, 0.5, 0.375, 0.3333, 0.375, 0.4167, 0.375, 0.4167, 0.375, 0.3333, 0.2917, 0.5, 0.2917, 0.625, 0.2917, 0.625, 0.2917, 0.5, 0.2917, 0.5, 0.2917, 0.5, 0.2917, 0.5, 0.2917, 0.5, 0.375, 0.3333, 0.375, 0.4167, 0.375, 0.4167, 0.375, 0.3333, 0.2917, 0.5, 0.2917, 0.5, 0.2917, 0.5, 0.2917, 0.5, 0.2083, 0.5, 0.2083, 0.5, 0.2083, 0.5, 0.2083, 0.5, 0.375, 0.3333, 0.375, 0.4167, 0.375, 0.4167, 0.375, 0.3333, 0.2917, 0.5, 0.2917, 0.5, 0.2917, 0.5, 0.2917, 0.5, 0.2083, 0.5, 0.2083, 0.5, 0.2083, 0.5, 0.2083, 0.5, 0.2917, 0.5, 0.2917, 0.5, 0.2917, 0.5, 0.2917, 0.5, 0.2083, 0.625, 0.2083, 0.5, 0.2083, 0.5, 0.2083, 0.625, 0.2083, 0.625, 0.2083, 0.5, 0.2083, 0.5, 0.2083, 0.625, 0.2917, 0.5, 0.2917, 0.5, 0.2917, 0.5, 0.2917, 0.5, 0.2083, 0.5, 0.2083, 0.5, 0.2083, 0.5, 0.2083, 0.5, 0.375, 0.3333, 0.375, 0.4167, 0.375, 0.4167, 0.375, 0.3333, 0.2917, 0.5, 0.2917, 0.625, 0.2917, 0.625, 0.2917, 0.5, 0.2083, 0.5, 0.2083, 0.5, 0.2083, 0.5, 0.2083, 0.5, 0.375, 0.4167, 0.375, 0.3333, 0.375, 0.3333, 0.375, 0.4167, 0.2083, 0.5, 0.2083, 0.5, 0.2083, 0.5, 0.2083, 0.5, 0.375, 0.3333, 0.375, 0.4167, 0.375, 0.4167, 0.375, 0.3333, 0.375, 0.3333, 0.375, 0.4167, 0.375, 0.4167, 0.375, 0.3333, 0.2083, 0.5, 0.2083, 0.5, 0.2083, 0.5, 0.2083, 0.5, 0.375, 0.4167, 0.375, 0.3333, 0.375, 0.3333, 0.375, 0.4167, 0.2917, 0.5, 0.2917, 0.5, 0.2917, 0.5, 0.2917, 0.5, 0.375, 0.3333, 0.375, 0.4167, 0.375, 0.4167, 0.375, 0.3333, 0.2083, 0.5, 0.2083, 0.5, 0.2083, 0.5, 0.2083, 0.5, 0.375, 0.4167, 0.375, 0.3333, 0.375, 0.3333, 0.375, 0.4167, 0.2917, 0.5, 0.2917, 0.5, 0.2917, 0.5, 0.2917, 0.5, 0.375, 0.3333, 0.375, 0.4167, 0.375, 0.4167, 0.375, 0.3333, 0.2083, 0.5, 0.2083, 0.5, 0.2083, 0.5, 0.2083, 0.5, 0.375, 0.4167, 0.375, 0.3333, 0.375, 0.3333, 0.375, 0.4167, 0.2917, 0.5, 0.2917, 0.5, 0.2917, 0.5, 0.2917, 0.5, 0.2917, 0.5, 0.2917, 0.5, 0.2917, 0.5, 0.2917, 0.5, 0.375, 0.3333, 0.375, 0.4167, 0.375, 0.4167, 0.375, 0.3333, 0.2917, 0.5, 0.2917, 0.5, 0.2917, 0.5, 0.2917, 0.5, 0.375, 0.4167, 0.375, 0.3333, 0.375, 0.3333, 0.375, 0.4167, 0.375, 0.4167, 0.375, 0.3333, 0.375, 0.3333, 0.375, 0.4167, 0.375, 0.4167, 0.375, 0.4167, 0.375, 0.4167, 0.375, 0.4167, 0.375, 0.3333, 0.375, 0.4167, 0.375, 0.4167, 0.375, 0.3333, 0.2083, 0.5, 0.2083, 0.5, 0.2083, 0.5, 0.2083, 0.5, 0.2917, 0.5, 0.2917, 0.5, 0.2917, 0.5, 0.2917, 0.5, 0.2917, 0.5, 0.2917, 0.5, 0.2917, 0.5, 0.2917, 0.5, 0.2917, 0.5, 0.2917, 0.5, 0.2917, 0.5, 0.2917, 0.5, 0.375, 0.4167, 0.375, 0.4167, 0.375, 0.4167, 0.375, 0.4167, 0.375, 0.3333, 0.375, 0.4167, 0.375, 0.4167, 0.375, 0.3333, 0.375, 0.4167, 0.375, 0.3333, 0.375, 0.3333, 0.375, 0.4167, 0.2083, 0.5, 0.2083, 0.5, 0.2083, 0.5, 0.2083, 0.5, 0.375, 0.3333, 0.375, 0.4167, 0.375, 0.4167, 0.375, 0.3333, 0.2917, 0.5, 0.2917, 0.5, 0.2917, 0.5, 0.2917, 0.5, 0.2083, 0.5, 0.2083, 0.5, 0.2083, 0.5, 0.2083, 0.5, 0.2917, 0.5, 0.2083, 0.5, 0.2083, 0.5, 0.2917, 0.5, 0.375, 0.3333, 0.375, 0.4167, 0.375, 0.4167, 0.375, 0.3333, 0.2917, 0.5, 0.2083, 0.5, 0.2083, 0.5, 0.2917, 0.5, 0.2083, 0.5, 0.2083, 0.5, 0.2083, 0.5, 0.2083, 0.5, 0.2083, 0.5, 0.2083, 0.5, 0.2083, 0.5, 0.2083, 0.5, 0.2917, 0.5, 0.2083, 0.5, 0.2083, 0.5, 0.2917, 0.5, 0.375, 0.3333, 0.375, 0.4167, 0.375, 0.4167, 0.375, 0.3333, 0.2917, 0.5, 0.2917, 0.5, 0.2917, 0.5, 0.2917, 0.5, 0.2083, 0.5, 0.2083, 0.5, 0.2083, 0.5, 0.2083, 0.5, 0.2917, 0.5, 0.2083, 0.5, 0.2083, 0.5, 0.2917, 0.5, 0.375, 0.3333, 0.375, 0.4167, 0.375, 0.4167, 0.375, 0.3333, 0.2917, 0.5, 0.2917, 0.5, 0.2917, 0.5, 0.2917, 0.5, 0.2083, 0.5, 0.2083, 0.5, 0.2083, 0.5, 0.2083, 0.5, 0.2917, 0.5, 0.2083, 0.5, 0.2083, 0.5, 0.2917, 0.5, 0.375, 0.3333, 0.375, 0.4167, 0.375, 0.4167, 0.375, 0.3333, 0.2917, 0.5, 0.2917, 0.5, 0.2917, 0.5, 0.2917, 0.5, 0.2917, 0.5, 0.2917, 0.5, 0.2917, 0.5, 0.2917, 0.5, 0.2917, 0.5, 0.2917, 0.5, 0.2917, 0.5, 0.2917, 0.5, 0.2917, 0.5, 0.2917, 0.5, 0.2917, 0.5, 0.2917, 0.5, 0.375, 0.4167, 0.375, 0.4167, 0.375, 0.4167, 0.375, 0.4167, 0.0, 0.0, 0.0, 0.0, 0.0, 0.0, 0.0, 0.0, 0.0, 0.0, 0.0, 0.0, 0.0, 0.0, 0.0, 0.0, 0.0, 0.0, 0.0, 0.0, 0.0, 0.0, 0.0, 0.0, 0.2083, 0.625, 0.375, 0.3333, 0.375, 0.3333, 0.0, 0.0, 0.2083, 0.5, 0.2083, 0.625, 0.0, 0.0, 0.375, 0.3333, 0.2917, 0.625, 0.2083, 0.625, 0.0, 0.0, 0.2917, 0.625, 0.0, 0.0, 0.2917, 0.625, 0.0, 0.0, 0.0, 0.0, 0.0, 0.0, 0.0, 0.0, 0.2917, 0.5, 0.2917, 0.5, 0.0, 0.0, 0.2083, 0.5, 0.2083, 0.5, 0.0, 0.0, 0.2917, 0.5, 0.0, 0.0, 0.0, 0.0, 0.2083, 0.5, 0.2917, 0.5, 0.2917, 0.5, 0.2917, 0.5, 0.2917, 0.5, 0.375, 0.4167, 0.375, 0.3333, 0.375, 0.3333, 0.375, 0.4167, 0.2083, 0.5, 0.2083, 0.5, 0.2083, 0.5, 0.2083, 0.5, 0.375, 0.3333, 0.375, 0.4167, 0.375, 0.4167, 0.375, 0.3333])
me_cube_003.materials.append(mat_material_001)
me_cube_003.use_remesh_fix_poles = True
me_cube_003.use_remesh_preserve_attributes = False
me_cube_003.update()
me_cube_003.normals_split_custom_set([tuple(v) for v in zip(*[iter([-0.8551, 0.05877, 0.5151, -0.8551, 0.05877, 0.5151, -0.8551, 0.05877, 0.5151, -0.8551, 0.05877, 0.5151, 0.499, 0.8658, -0.03818, 0.499, 0.8658, -0.03818, 0.499, 0.8658, -0.03818, 0.499, 0.8658, -0.03818, -0.4095, 0.2102, 0.8878, -0.4095, 0.2102, 0.8878, -0.4095, 0.2102, 0.8878, -0.4095, 0.2102, 0.8878, -0.1713, 0.3296, -0.9285, -0.1713, 0.3296, -0.9285, -0.1713, 0.3296, -0.9285, -0.1713, 0.3296, -0.9285, 0.9601, 0.2599, -0.1034, 0.9601, 0.2599, -0.1034, 0.9601, 0.2599, -0.1034, 0.9601, 0.2599, -0.1034, 0.6962, 0.5503, -0.461, 0.6962, 0.5503, -0.461, 0.6962, 0.5503, -0.461, 0.6962, 0.5503, -0.461, 0.9005, 0.3326, -0.28, 0.9005, 0.3326, -0.28, 0.9005, 0.3326, -0.28, 0.9005, 0.3326, -0.28, 0.2635, 0.7617, -0.592, 0.2635, 0.7617, -0.592, 0.2635, 0.7617, -0.592, 0.2635, 0.7617, -0.592, 0.4588, 0.8796, -0.1258, 0.4588, 0.8796, -0.1258, 0.4588, 0.8796, -0.1258, 0.4588, 0.8796, -0.1258, -0.952, 0.2358, -0.1953, -0.952, 0.2358, -0.1953, -0.952, 0.2358, -0.1953, -0.952, 0.2358, -0.1953, -0.9534, 0.06359, 0.2949, -0.9534, 0.06359, 0.2949, -0.9534, 0.06359, 0.2949, -0.9534, 0.06359, 0.2949, -0.6952, 0.6992, 0.1666, -0.6952, 0.6992, 0.1666, -0.6952, 0.6992, 0.1666, -0.6952, 0.6992, 0.1666, -0.009115, 0.9994, -0.03319, -0.009115, 0.9994, -0.03319, -0.009115, 0.9994, -0.03319, -0.009115, 0.9994, -0.03319, -0.8002, 0.5205, -0.298, -0.8002, 0.5205, -0.298, -0.8002, 0.5205, -0.298, -0.8002, 0.5205, -0.298, -0.2134, 0.8284, -0.5178, -0.2134, 0.8284, -0.5178, -0.2134, 0.8284, -0.5178, -0.2134, 0.8284, -0.5178, -0.7968, 0.3009, -0.5239, -0.7968, 0.3009, -0.5239, -0.7968, 0.3009, -0.5239, -0.7968, 0.3009, -0.5239, 0.9047, 0.2554, 0.3411, 0.9047, 0.2554, 0.3411, 0.9047, 0.2554, 0.3411, 0.9047, 0.2554, 0.3411, 0.5812, 0.2941, 0.7588, 0.5812, 0.2941, 0.7588, 0.5812, 0.2941, 0.7588, 0.5812, 0.2941, 0.7588, 0.2723, 0.2244, 0.9357, 0.2723, 0.2244, 0.9357, 0.2723, 0.2244, 0.9357, 0.2723, 0.2244, 0.9357, -0.6914, 0.6053, 0.3944, -0.6914, 0.6053, 0.3944, -0.6914, 0.6053, 0.3944, -0.6914, 0.6053, 0.3944, 0.03571, 0.992, 0.1209, 0.03571, 0.992, 0.1209, 0.03571, 0.992, 0.1209, 0.03571, 0.992, 0.1209, -0.005916, 0.9999, -0.0129, -0.005916, 0.9999, -0.0129, -0.005916, 0.9999, -0.0129, -0.005916, 0.9999, -0.0129, 0.9152, 0.3985, -0.06001, 0.9152, 0.3985, -0.06001, 0.9152, 0.3985, -0.06001, 0.9152, 0.3985, -0.06001, -0.01826, 0.9977, -0.0649, -0.01826, 0.9977, -0.0649, -0.01826, 0.9977, -0.0649, -0.01826, 0.9977, -0.0649, 0.9479, 0.2956, 0.1191, 0.9479, 0.2956, 0.1191, 0.9479, 0.2956, 0.1191, 0.9479, 0.2956, 0.1191, 0.9495, -0.2121, -0.2313, 0.9495, -0.2121, -0.2313, 0.9495, -0.2121, -0.2313, 0.9495, -0.2121, -0.2313, 0.4121, 0.1668, 0.8957, 0.4121, 0.1668, 0.8957, 0.4121, 0.1668, 0.8957, 0.4121, 0.1668, 0.8957, 0.9242, 0.3356, -0.1824, 0.9242, 0.3356, -0.1824, 0.9242, 0.3356, -0.1824, 0.9242, 0.3356, -0.1824, -0.8765, 0.0705, 0.4762, -0.8765, 0.0705, 0.4762, -0.8765, 0.0705, 0.4762, -0.8765, 0.0705, 0.4762, 0.04068, 0.9438, 0.3281, 0.04068, 0.9438, 0.3281, 0.04068, 0.9438, 0.3281, 0.04068, 0.9438, 0.3281, 0.8953, 0.3311, 0.298, 0.8953, 0.3311, 0.298, 0.8953, 0.3311, 0.298, 0.8953, 0.3311, 0.298, -0.978, 0.1181, 0.1718, -0.978, 0.1181, 0.1718, -0.978, 0.1181, 0.1718, -0.978, 0.1181, 0.1718, 0.9349, 0.3539, -0.02577, 0.9349, 0.3539, -0.02577, 0.9349, 0.3539, -0.02577, 0.9349, 0.3539, -0.02577, -0.9614, 0.09517, 0.258, -0.9614, 0.09517, 0.258, -0.9614, 0.09517, 0.258, -0.9614, 0.09517, 0.258, -0.9928, 0.08853, 0.08127, -0.9928, 0.08853, 0.08127, -0.9928, 0.08853, 0.08127, -0.9928, 0.08853, 0.08127, 0.8259, 0.3725, -0.4233, 0.8259, 0.3725, -0.4233, 0.8259, 0.3725, -0.4233, 0.8259, 0.3725, -0.4233, -0.9919, -0.02031, 0.1255, -0.9919, -0.02031, 0.1255, -0.9919, -0.02031, 0.1255, -0.9919, -0.02031, 0.1255, -0.1693, 0.915, -0.3662, -0.1693, 0.915, -0.3662, -0.1693, 0.915, -0.3662, -0.1693, 0.915, -0.3662, 0.8556, 0.2869, -0.431, 0.8556, 0.2869, -0.431, 0.8556, 0.2869, -0.431, 0.8556, 0.2869, -0.431, -0.9714, 0.1122, 0.2091, -0.9714, 0.1122, 0.2091, -0.9714, 0.1122, 0.2091, -0.9714, 0.1122, 0.2091, -0.2617, -0.3648, -0.8935, -0.2617, -0.3648, -0.8935, -0.2617, -0.3648, -0.8935, -0.2617, -0.3648, -0.8935, -0.923, -0.351, 0.1577, -0.923, -0.351, 0.1577, -0.923, -0.351, 0.1577, -0.923, -0.351, 0.1577, 0.2776, -0.2332, 0.932, 0.2776, -0.2332, 0.932, 0.2776, -0.2332, 0.932, 0.2776, -0.2332, 0.932, 0.3887, 0.08723, 0.9172, 0.3887, 0.08723, 0.9172, 0.3887, 0.08723, 0.9172, 0.3887, 0.08723, 0.9172, -0.9485, 0.08937, 0.3039, -0.9485, 0.08937, 0.3039, -0.9485, 0.08937, 0.3039, -0.9485, 0.08937, 0.3039, -0.3903, 0.02928, -0.9202, -0.3903, 0.02928, -0.9202, -0.3903, 0.02928, -0.9202, -0.3903, 0.02928, -0.9202, 0.9459, 0.01919, -0.324, 0.9459, 0.01919, -0.324, 0.9459, 0.01919, -0.324, 0.9459, 0.01919, -0.324, 0.3623, 0.01646, 0.9319, 0.3623, 0.01664, 0.9319, 0.3595, 0.03261, 0.9326, 0.3595, 0.03261, 0.9326, -0.9565, 0.01667, 0.2914, -0.9564, 0.01669, 0.2915, -0.9572, 0.01626, 0.2891, -0.9572, 0.01626, 0.2891, -0.3624, 0.008225, -0.932, -0.3625, 0.007246, -0.932, -0.3589, 0.08736, -0.9293, -0.3589, 0.08736, -0.9293, 0.9567, 0.008507, -0.2911, 0.9567, 0.008516, -0.291, 0.9574, 0.008908, -0.2886, 0.9574, 0.008908, -0.2886, 0.3268, 0.0515, 0.9437, 0.3268, 0.0515, 0.9437, 0.3268, 0.0515, 0.9437, 0.3268, 0.0515, 0.9437, -0.9636, 0.05579, 0.2616, -0.9636, 0.05579, 0.2616, -0.9636, 0.05579, 0.2616, -0.9636, 0.05579, 0.2616, -0.3275, -0.006042, -0.9448, -0.3275, -0.006042, -0.9448, -0.3275, -0.006042, -0.9448, -0.3275, -0.006042, -0.9448, 0.9659, -0.01661, -0.2584, 0.9659, -0.01661, -0.2584, 0.9659, -0.01661, -0.2584, 0.9659, -0.01661, -0.2584, 0.7346, 0.6715, -0.09772, 0.7346, 0.6715, -0.09772, 0.7346, 0.6715, -0.09772, 0.7346, 0.6715, -0.09772, 0.2737, 0.05504, 0.9602, 0.2737, 0.05504, 0.9602, 0.2737, 0.05504, 0.9602, 0.2737, 0.05504, 0.9602, 0.9752, 0.1094, -0.1922, 0.9752, 0.1094, -0.1922, 0.9752, 0.1094, -0.1922, 0.9752, 0.1094, -0.1922, -0.2713, 0.1616, -0.9488, -0.2713, 0.1616, -0.9488, -0.2713, 0.1616, -0.9488, -0.2713, 0.1616, -0.9488, -0.2676, 0.2341, -0.9347, -0.2676, 0.2341, -0.9347, -0.2676, 0.2341, -0.9347, -0.2676, 0.2341, -0.9347, 0.4187, 0.1031, 0.9022, 0.4187, 0.1031, 0.9022, 0.4187, 0.1031, 0.9022, 0.4187, 0.1031, 0.9022, 0.2731, 0.08018, 0.9586, 0.2731, 0.08018, 0.9586, 0.2731, 0.08018, 0.9586, 0.2731, 0.08018, 0.9586, -0.9637, 0.1626, 0.2116, -0.9637, 0.1626, 0.2116, -0.9637, 0.1626, 0.2116, -0.9637, 0.1626, 0.2116, 0.9694, 0.159, -0.187, 0.9694, 0.159, -0.187, 0.9694, 0.159, -0.187, 0.9694, 0.159, -0.187, 0.7528, -0.6255, -0.2051, 0.7528, -0.6255, -0.2051, 0.7528, -0.6255, -0.2051, 0.7528, -0.6255, -0.2051, -0.5791, 0.7945, 0.1828, -0.5791, 0.7945, 0.1828, -0.5791, 0.7945, 0.1828, -0.5791, 0.7945, 0.1828, 0.01895, 0.2731, -0.9618, 0.01895, 0.2731, -0.9618, 0.01895, 0.2731, -0.9618, 0.01895, 0.2731, -0.9618, 0.01754, 0.997, 0.07603, 0.01754, 0.997, 0.07603, 0.01754, 0.997, 0.07603, 0.01754, 0.997, 0.07603, -0.1925, 0.7222, -0.6643, -0.1925, 0.7222, -0.6643, -0.1925, 0.7222, -0.6643, -0.1925, 0.7222, -0.6643, -0.7109, 0.6742, 0.2003, -0.7109, 0.6742, 0.2003, -0.7109, 0.6742, 0.2003, -0.7109, 0.6742, 0.2003, 0.2159, 0.606, 0.7656, 0.2159, 0.606, 0.7656, 0.2159, 0.606, 0.7656, 0.2159, 0.606, 0.7656, 0.04987, 0.002589, 0.9988, 0.04987, 0.002589, 0.9988, 0.04987, 0.002589, 0.9988, 0.04987, 0.002589, 0.9988, -0.9846, 0.1575, -0.0761, -0.9846, 0.1575, -0.0761, -0.9846, 0.1575, -0.0761, -0.9846, 0.1575, -0.0761, 0.02543, 0.01076, -0.9996, 0.02543, 0.01076, -0.9996, 0.02543, 0.01076, -0.9996, 0.02543, 0.01076, -0.9996, 0.01332, 0.9838, 0.1786, 0.01332, 0.9838, 0.1786, 0.01332, 0.9838, 0.1786, 0.01332, 0.9838, 0.1786, -0.02176, -0.9994, -0.02725, -0.02176, -0.9994, -0.02725, -0.02176, -0.9994, -0.02725, -0.02176, -0.9994, -0.02725, -0.9951, 0.07513, 0.06372, -0.9951, 0.07513, 0.06372, -0.9951, 0.07513, 0.06372, -0.9951, 0.07513, 0.06372, -0.9895, 0.06981, -0.1268, -0.9895, 0.06981, -0.1268, -0.9895, 0.06981, -0.1268, -0.9895, 0.06981, -0.1268, -0.09195, -0.898, -0.4303, -0.09195, -0.898, -0.4303, -0.09195, -0.898, -0.4303, -0.09195, -0.898, -0.4303, -0.0629, 0.9812, 0.1825, -0.0629, 0.9812, 0.1825, -0.0629, 0.9812, 0.1825, -0.0629, 0.9812, 0.1825, 0.9498, 0.3081, 0.05499, 0.9498, 0.3081, 0.05499, 0.9498, 0.3081, 0.05499, 0.9498, 0.3081, 0.05499, -0.9961, 0.07226, -0.05118, -0.9961, 0.07226, -0.05118, -0.9961, 0.07226, -0.05118, -0.9961, 0.07226, -0.05118, -0.1469, -0.9796, -0.1372, -0.1469, -0.9796, -0.1372, -0.1469, -0.9796, -0.1372, -0.1469, -0.9796, -0.1372, -0.1568, 0.9842, 0.08263, -0.1568, 0.9842, 0.08263, -0.1568, 0.9842, 0.08263, -0.1568, 0.9842, 0.08263, 0.9758, 0.2111, 0.0576, 0.9758, 0.2111, 0.0576, 0.9758, 0.2111, 0.0576, 0.9758, 0.2111, 0.0576, -0.9972, 0.07409, -0.0104, -0.9972, 0.07409, -0.0104, -0.9972, 0.07409, -0.0104, -0.9972, 0.07409, -0.0104, -0.08873, -0.9928, -0.08066, -0.08873, -0.9928, -0.08066, -0.08873, -0.9928, -0.08066, -0.08873, -0.9928, -0.08066, -0.08249, 0.994, 0.0715, -0.08249, 0.994, 0.0715, -0.08249, 0.994, 0.0715, -0.08249, 0.994, 0.0715, 0.9752, 0.217, -0.04433, 0.9752, 0.217, -0.04433, 0.9752, 0.217, -0.04433, 0.9752, 0.217, -0.04433, 0.92, 0.2072, 0.3327, 0.92, 0.2072, 0.3327, 0.92, 0.2072, 0.3327, 0.92, 0.2072, 0.3327, -0.008679, 0.006832, -0.9999, -0.008679, 0.006832, -0.9999, -0.008679, 0.006832, -0.9999, -0.008679, 0.006832, -0.9999, 0.06225, -0.9973, -0.04016, 0.06225, -0.9973, -0.04016, 0.06225, -0.9973, -0.04016, 0.06225, -0.9973, -0.04016, 0.2807, 0.9383, 0.2018, 0.2807, 0.9383, 0.2018, 0.2807, 0.9383, 0.2018, 0.2807, 0.9383, 0.2018, 0.0003941, 1.0, -9.819e-05, 0.0001759, 1.0, 0.00089, 0.0001834, 1.0, 0.0008125, 0.0004266, 1.0, -0.0001034, -0.004286, 0.9999, -0.009064, 0.0003941, 1.0, -9.819e-05, 0.0004266, 1.0, -0.0001034, -0.003222, 0.9999, -0.01023, 0.0001759, 1.0, 0.00089, 9.592e-05, 1.0, 0.001709, 9.592e-05, 1.0, 0.001709, 0.0001834, 1.0, 0.0008125, -0.9668, 0.1672, 0.193, -0.9668, 0.1672, 0.193, -0.8974, 0.1267, 0.4225, -0.8861, 0.1216, 0.4473, -0.7565, 0.07243, 0.65, -0.7565, 0.07243, 0.65, -0.8861, 0.1216, 0.4473, -0.8974, 0.1267, 0.4225, -0.006329, -1.0, -0.005401, -0.006329, -1.0, -0.005401, -0.003831, -1.0, -0.0002063, -0.002836, -1.0, 0.001862, -0.002362, -0.9999, 0.01477, -0.002836, -1.0, 0.001862, -0.003831, -1.0, -0.0002063, 0.002703, -0.9999, 0.01465, 0.944, 0.1388, 0.2994, 0.6954, 0.2205, -0.684, 0.8502, 0.2227, -0.4771, 0.944, 0.1388, 0.2994, -0.968, 0.1832, -0.1716, -0.968, 0.1832, -0.1716, -0.6612, 0.1893, -0.7259, -0.6613, 0.1893, -0.7259, 0.8502, 0.2227, -0.4771, 0.6954, 0.2205, -0.684, -0.6613, 0.1893, -0.7259, -0.6612, 0.1893, -0.7259, 0.9559, 0.008121, -0.2934, 0.9559, 0.008121, -0.2934, 0.9567, 0.008516, -0.291, 0.9567, 0.008507, -0.2911, -0.3637, -0.07067, -0.9288, -0.3637, -0.07067, -0.9288, -0.3625, 0.007246, -0.932, -0.3624, 0.008225, -0.932, -0.9557, 0.0171, 0.2937, -0.9557, 0.0171, 0.2937, -0.9564, 0.01669, 0.2915, -0.9565, 0.01667, 0.2914, 0.3649, 0.0007386, 0.931, 0.3649, 0.0007386, 0.931, 0.3623, 0.01664, 0.9319, 0.3623, 0.01646, 0.9319])] * 3)])

# ---- objects
ob_base = bpy.data.objects.new('Base', me_cube_001)
ob_cube_001 = bpy.data.objects.new('Cube.001', me_cube_003)

# ---- transforms, parenting, visibility, modifiers, constraints
ob_base.location = (0.0, 0.1943, 9.677)
ob_base.rotation_euler = (0.001856, 4.371e-08, -1.571)
ob_base.scale = (1.134, 1.134, 1.134)
ob_base.color = (0.8, 0.8, 0.8, 1.0)
_vg = ob_base.vertex_groups.new(name='mixamorig:Hips')
for _i, _w in zip([25, 26, 27, 28, 29, 30, 31, 32, 65, 66, 67, 68, 104, 105, 106, 107, 108, 109], [1.0, 1.0, 0.8095, 0.8981, 0.04626, 0.01321, 0.0007965, 0.001284, 0.2126, 0.2568, 0.09934, 0.1809, 1.0, 1.0, 0.004129, 1.911e-05, 0.2247, 0.2815]): _vg.add([_i], _w, 'REPLACE')
_vg = ob_base.vertex_groups.new(name='mixamorig:Spine')
for _i, _w in zip([29, 30, 31, 32, 106, 107], [0.8136, 0.6408, 0.6196, 0.242, 0.5626, 0.2936]): _vg.add([_i], _w, 'REPLACE')
_vg = ob_base.vertex_groups.new(name='mixamorig:Spine1')
for _i, _w in zip([29, 30, 31, 32, 106, 107], [0.1397, 0.3406, 0.3349, 0.5722, 0.3756, 0.5933]): _vg.add([_i], _w, 'REPLACE')
_vg = ob_base.vertex_groups.new(name='mixamorig:Spine2')
for _i, _w in zip([8, 9, 16, 17, 18, 19, 20, 21, 22, 23, 24, 29, 30, 31, 32, 99, 100, 101, 102, 103, 106, 107], [0.2504, 0.1264, 0.879, 0.8825, 0.7952, 1.0, 0.8884, 5.808e-05, 0.001163, 0.002435, 0.02015, 0.0004672, 0.005387, 0.04477, 0.1846, 0.2632, 0.1426, 0.6961, 1.0, 1.0, 0.05763, 0.1131]): _vg.add([_i], _w, 'REPLACE')
_vg = ob_base.vertex_groups.new(name='mixamorig:Neck')
for _i, _w in zip([0, 2, 5, 8, 9, 12, 13, 16, 17, 18, 89, 91, 96, 99, 100, 101], [0.1424, 0.1997, 0.01337, 0.3773, 0.3692, 0.02972, 0.03638, 0.001353, 0.005961, 0.2048, 0.1954, 0.1668, 0.01307, 0.4386, 0.378, 0.2481]): _vg.add([_i], _w, 'REPLACE')
_vg = ob_base.vertex_groups.new(name='mixamorig:Head')
for _i, _w in zip([0, 1, 2, 3, 4, 5, 6, 7, 8, 9, 10, 11, 12, 13, 14, 15, 89, 90, 91, 92, 93, 94, 95, 96, 97, 98, 99, 100, 101], [0.8576, 1.0, 0.8003, 1.0, 1.0, 0.9866, 1.0, 1.0, 0.3723, 0.5044, 1.0, 1.0, 0.9703, 0.9636, 1.0, 1.0, 0.8046, 1.0, 0.8332, 1.0, 1.0, 1.0, 1.0, 0.9869, 1.0, 1.0, 0.2983, 0.4794, 0.05571]): _vg.add([_i], _w, 'REPLACE')
_vg = ob_base.vertex_groups.new(name='mixamorig:LeftShoulder')
for _i, _w in zip([16, 17, 20, 21, 22, 23, 24], [0.1196, 0.1116, 0.1116, 0.2133, 0.1545, 0.346, 0.3369]): _vg.add([_i], _w, 'REPLACE')
_vg = ob_base.vertex_groups.new(name='mixamorig:LeftArm')
for _i, _w in zip([21, 22, 23, 24, 34, 37, 38, 39, 40, 41, 42, 43, 44, 46, 47, 48], [0.7866, 0.8443, 0.6516, 0.643, 0.00345, 0.9319, 0.955, 0.9827, 0.9872, 0.6516, 0.7908, 0.8578, 0.742, 0.01326, 0.03128, 0.007023]): _vg.add([_i], _w, 'REPLACE')
_vg = ob_base.vertex_groups.new(name='mixamorig:LeftForeArm')
for _i, _w in zip([34, 36, 37, 38, 39, 40, 41, 42, 43, 44, 45, 46, 47, 48, 53, 54], [0.3721, 0.2267, 0.06806, 0.04497, 0.01732, 0.01277, 0.3484, 0.2092, 0.1422, 0.258, 0.1754, 0.7144, 0.8139, 0.5579, 0.02092, 0.004586]): _vg.add([_i], _w, 'REPLACE')
_vg = ob_base.vertex_groups.new(name='mixamorig:LeftHand')
for _i, _w in zip([33, 34, 35, 36, 39, 41, 42, 43, 44, 45, 46, 47, 48, 53, 54], [0.2289, 0.5272, 0.1057, 0.7088, 1.177e-09, 4.3e-07, 7.092e-08, 4.315e-07, 5.835e-07, 0.3865, 0.225, 0.1056, 0.1711, 0.4515, 0.2332]): _vg.add([_i], _w, 'REPLACE')
_vg = ob_base.vertex_groups.new(name='mixamorig:LeftHandThumb1')
for _i, _w in zip([33, 35, 45, 48, 55, 56], [0.6323, 0.6947, 0.3893, 0.2497, 0.1991, 0.1197]): _vg.add([_i], _w, 'REPLACE')
_vg = ob_base.vertex_groups.new(name='mixamorig:LeftHandThumb2')
for _i, _w in zip([33, 35, 45, 48, 55, 56, 57, 58, 59, 60], [0.1388, 0.1996, 0.04664, 0.002612, 0.8008, 0.8765, 0.207, 0.1218, 0.01499, 0.01312]): _vg.add([_i], _w, 'REPLACE')
_vg = ob_base.vertex_groups.new(name='mixamorig:LeftHandThumb3')
for _i, _w in zip([33, 35, 45, 55, 56, 57, 58, 59, 60], [1.507e-06, 1.379e-05, 5.597e-07, 6.257e-05, 0.003805, 0.793, 0.8782, 0.985, 0.9869]): _vg.add([_i], _w, 'REPLACE')
_vg = ob_base.vertex_groups.new(name='mixamorig:LeftHandIndex1')
for _i, _w in zip([34, 36, 45, 46, 47, 48, 49, 50, 53, 54], [0.0972, 0.06449, 0.00217, 0.04725, 0.04922, 0.0117, 0.004629, 0.002681, 0.4439, 0.6732]): _vg.add([_i], _w, 'REPLACE')
_vg = ob_base.vertex_groups.new(name='mixamorig:LeftHandIndex2')
for _i, _w in zip([49, 50, 51, 52, 53, 54, 61, 62, 63, 64], [0.8699, 0.8752, 0.2247, 0.2512, 0.08364, 0.089, 0.4422, 0.4263, 0.1154, 0.1097]): _vg.add([_i], _w, 'REPLACE')
_vg = ob_base.vertex_groups.new(name='mixamorig:LeftHandIndex3')
for _i, _w in zip([49, 50, 51, 52, 61, 62, 63, 64], [0.1255, 0.1221, 0.7753, 0.7488, 0.5578, 0.5737, 0.8846, 0.8903]): _vg.add([_i], _w, 'REPLACE')
_vg = ob_base.vertex_groups.new(name='mixamorig:RightShoulder')
_vg = ob_base.vertex_groups.new(name='mixamorig:RightArm')
_vg = ob_base.vertex_groups.new(name='mixamorig:RightForeArm')
_vg = ob_base.vertex_groups.new(name='mixamorig:RightHand')
_vg = ob_base.vertex_groups.new(name='mixamorig:RightHandThumb1')
_vg = ob_base.vertex_groups.new(name='mixamorig:RightHandThumb2')
_vg = ob_base.vertex_groups.new(name='mixamorig:RightHandThumb3')
_vg = ob_base.vertex_groups.new(name='mixamorig:RightHandIndex1')
_vg = ob_base.vertex_groups.new(name='mixamorig:RightHandIndex2')
_vg = ob_base.vertex_groups.new(name='mixamorig:RightHandIndex3')
_vg = ob_base.vertex_groups.new(name='mixamorig:LeftUpLeg')
for _i, _w in zip([27, 28, 65, 66, 67, 68, 73, 74, 75, 76, 77, 78, 79, 80, 82, 84, 108, 109], [0.1905, 0.1019, 0.5192, 0.4987, 0.9007, 0.8191, 0.9301, 0.8675, 0.9648, 0.9782, 0.4997, 0.6997, 0.3293, 0.5804, 0.0002714, 0.0001483, 0.3453, 0.3412]): _vg.add([_i], _w, 'REPLACE')
_vg = ob_base.vertex_groups.new(name='mixamorig:LeftLeg')
for _i, _w in zip([69, 70, 71, 72, 73, 74, 75, 76, 77, 78, 79, 80, 81, 82, 83, 84], [0.1166, 0.3808, 0.1034, 0.2634, 0.06989, 0.1325, 0.03517, 0.02183, 0.5003, 0.3003, 0.6707, 0.4196, 0.2153, 0.7955, 0.2105, 0.7521]): _vg.add([_i], _w, 'REPLACE')
_vg = ob_base.vertex_groups.new(name='mixamorig:LeftFoot')
for _i, _w in zip([69, 70, 71, 72, 81, 82, 83, 84, 85, 86, 87, 88], [0.546, 0.5817, 0.6548, 0.6759, 0.4978, 0.1736, 0.5586, 0.2068, 0.09463, 0.1395, 0.1028, 0.1552]): _vg.add([_i], _w, 'REPLACE')
_vg = ob_base.vertex_groups.new(name='mixamorig:LeftToeBase')
for _i, _w in zip([69, 70, 71, 72, 81, 82, 83, 84, 85, 86, 87, 88], [0.3375, 0.03755, 0.2418, 0.0607, 0.2869, 0.03062, 0.231, 0.041, 0.9054, 0.8605, 0.8972, 0.8448]): _vg.add([_i], _w, 'REPLACE')
_vg = ob_base.vertex_groups.new(name='mixamorig:RightUpLeg')
for _i, _w in zip([65, 66, 108, 109], [0.2683, 0.2445, 0.4301, 0.3773]): _vg.add([_i], _w, 'REPLACE')
_vg = ob_base.vertex_groups.new(name='mixamorig:RightLeg')
_vg = ob_base.vertex_groups.new(name='mixamorig:RightFoot')
_vg = ob_base.vertex_groups.new(name='mixamorig:RightToeBase')
_m = ob_base.modifiers.new('Armature', 'ARMATURE')
ob_cube_001.location = (0.0, 0.1943, 9.677)
ob_cube_001.rotation_euler = (0.001856, 4.371e-08, -1.571)
ob_cube_001.scale = (1.134, 1.134, 1.134)
ob_cube_001.color = (0.8, 0.8, 0.8, 1.0)
_vg = ob_cube_001.vertex_groups.new(name='mixamorig:Hips')
_vg = ob_cube_001.vertex_groups.new(name='mixamorig:Spine')
_vg = ob_cube_001.vertex_groups.new(name='mixamorig:Spine1')
_vg = ob_cube_001.vertex_groups.new(name='mixamorig:Spine2')
_vg = ob_cube_001.vertex_groups.new(name='mixamorig:Neck')
_vg = ob_cube_001.vertex_groups.new(name='mixamorig:Head')
_vg = ob_cube_001.vertex_groups.new(name='mixamorig:LeftShoulder')
_vg = ob_cube_001.vertex_groups.new(name='mixamorig:LeftArm')
_vg = ob_cube_001.vertex_groups.new(name='mixamorig:LeftForeArm')
_vg = ob_cube_001.vertex_groups.new(name='mixamorig:LeftHand')
_vg = ob_cube_001.vertex_groups.new(name='mixamorig:LeftHandThumb1')
_vg = ob_cube_001.vertex_groups.new(name='mixamorig:LeftHandThumb2')
_vg = ob_cube_001.vertex_groups.new(name='mixamorig:LeftHandThumb3')
_vg = ob_cube_001.vertex_groups.new(name='mixamorig:LeftHandIndex1')
_vg = ob_cube_001.vertex_groups.new(name='mixamorig:LeftHandIndex2')
_vg = ob_cube_001.vertex_groups.new(name='mixamorig:LeftHandIndex3')
_vg = ob_cube_001.vertex_groups.new(name='mixamorig:RightShoulder')
_vg = ob_cube_001.vertex_groups.new(name='mixamorig:RightArm')
_vg = ob_cube_001.vertex_groups.new(name='mixamorig:RightForeArm')
_vg = ob_cube_001.vertex_groups.new(name='mixamorig:RightHand')
_vg = ob_cube_001.vertex_groups.new(name='mixamorig:RightHandThumb1')
_vg = ob_cube_001.vertex_groups.new(name='mixamorig:RightHandThumb2')
_vg = ob_cube_001.vertex_groups.new(name='mixamorig:RightHandThumb3')
_vg = ob_cube_001.vertex_groups.new(name='mixamorig:RightHandIndex1')
_vg = ob_cube_001.vertex_groups.new(name='mixamorig:RightHandIndex2')
_vg = ob_cube_001.vertex_groups.new(name='mixamorig:RightHandIndex3')
_vg = ob_cube_001.vertex_groups.new(name='mixamorig:LeftUpLeg')
_vg = ob_cube_001.vertex_groups.new(name='mixamorig:LeftLeg')
_vg = ob_cube_001.vertex_groups.new(name='mixamorig:LeftFoot')
_vg = ob_cube_001.vertex_groups.new(name='mixamorig:LeftToeBase')
_vg = ob_cube_001.vertex_groups.new(name='mixamorig:RightUpLeg')
_vg = ob_cube_001.vertex_groups.new(name='mixamorig:RightLeg')
_vg = ob_cube_001.vertex_groups.new(name='mixamorig:RightFoot')
_vg = ob_cube_001.vertex_groups.new(name='mixamorig:RightToeBase')
_m = ob_cube_001.modifiers.new('Mirror', 'MIRROR')
_m.use_axis = (False, True, False)

# ---- collection membership
col_collection.objects.link(ob_base)
col_collection.objects.link(ob_cube_001)

# ---- scene / render settings (as saved in the file)
scene.frame_start = 1; scene.frame_end = 250; scene.frame_set(1)
scene.render.engine = 'BLENDER_EEVEE_NEXT'
scene.cycles.sampling_pattern = 'TABULATED_SOBOL'
bpy.context.view_layer.update()

# ---- added for rendering (the .blend has no active camera and no usable light): camera, sun
cam_auto = bpy.data.cameras.new('AutoCamera')
cam_auto.lens = 50.0
cam_auto.sensor_width = 36.0
cam_auto.clip_end = 1000.0
ob_auto_camera = bpy.data.objects.new('AutoCamera', cam_auto)
scene.collection.objects.link(ob_auto_camera)
ob_auto_camera.location = (19.2713, -23.7113, 20.3966)
ob_auto_camera.rotation_euler = (1.09748, -7.21219e-08, 0.694738)
scene.camera = ob_auto_camera
light_auto_sun = bpy.data.lights.new('AutoSun', 'SUN')
light_auto_sun.energy = 3.0
light_auto_sun.angle = 0.0523599
ob_auto_sun = bpy.data.objects.new('AutoSun', light_auto_sun)
scene.collection.objects.link(ob_auto_sun)
ob_auto_sun.rotation_euler = (0.872665, 0.174533, 0.523599)
bpy.context.view_layer.update()
